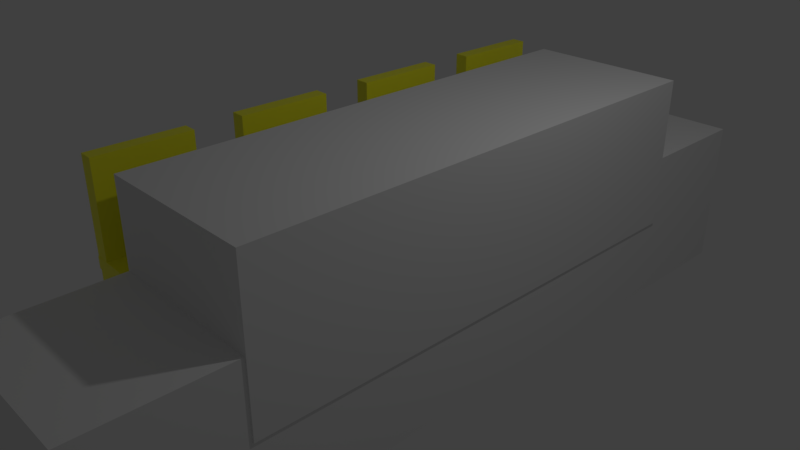 # Source: seatrow_yellow.blend  (saved by Blender 2.80.42; exported with 4.5.12 LTS)
import bpy
from mathutils import Matrix  # noqa: F401  (used for matrix-valued properties, if any)

bpy.ops.wm.read_factory_settings(use_empty=True)
scene = bpy.context.scene
scene.name = 'Scene'

# ---- collections
col_collection_1 = bpy.data.collections.new('Collection 1'); scene.collection.children.link(col_collection_1)

# ---- materials (node trees are filled in below, after node groups)
mat_material_016 = bpy.data.materials.new('Material.016')
mat_material_016.alpha_threshold = 0.0
mat_material_016.use_transparent_shadow = False
mat_material_016.diffuse_color = (0.9734, 0.9473, 0.02217, 1.0)
mat_material_016.roughness = 0.5
mat_material_015 = bpy.data.materials.new('Material.015')
mat_material_015.alpha_threshold = 0.0
mat_material_015.use_transparent_shadow = False
mat_material_015.diffuse_color = (0.9734, 0.9473, 0.02217, 1.0)
mat_material_015.roughness = 0.5
mat_material_014 = bpy.data.materials.new('Material.014')
mat_material_014.alpha_threshold = 0.0
mat_material_014.use_transparent_shadow = False
mat_material_014.diffuse_color = (0.9734, 0.9473, 0.02217, 1.0)
mat_material_014.roughness = 0.5

# ---- material node trees
mat_material_016.use_nodes = True; mat_material_016.node_tree.nodes.clear()
_N = mat_material_016.node_tree.nodes; _L = mat_material_016.node_tree.links
n0 = _N.new('ShaderNodeOutputMaterial'); n0.name = 'Material Output'; n0.location = (300, 300)
n1 = _N.new('ShaderNodeBsdfPrincipled'); n1.name = 'Principled BSDF'; n1.location = (10, 300)
n1.distribution = 'GGX'
n1.subsurface_method = 'BURLEY'
n1.inputs[0].default_value = (0.9734, 0.9473, 0.02217, 1.0)
n1.inputs[3].default_value = 1.45
_L.new(n1.outputs[0], n0.inputs[0])
n0.is_active_output = True
mat_material_015.use_nodes = True; mat_material_015.node_tree.nodes.clear()
_N = mat_material_015.node_tree.nodes; _L = mat_material_015.node_tree.links
n0 = _N.new('ShaderNodeOutputMaterial'); n0.name = 'Material Output'; n0.location = (300, 300)
n1 = _N.new('ShaderNodeBsdfPrincipled'); n1.name = 'Principled BSDF'; n1.location = (10, 300)
n1.distribution = 'GGX'
n1.subsurface_method = 'BURLEY'
n1.inputs[0].default_value = (0.9734, 0.9473, 0.02217, 1.0)
n1.inputs[3].default_value = 1.45
_L.new(n1.outputs[0], n0.inputs[0])
n0.is_active_output = True
mat_material_014.use_nodes = True; mat_material_014.node_tree.nodes.clear()
_N = mat_material_014.node_tree.nodes; _L = mat_material_014.node_tree.links
n0 = _N.new('ShaderNodeOutputMaterial'); n0.name = 'Material Output'; n0.location = (300, 300)
n1 = _N.new('ShaderNodeBsdfPrincipled'); n1.name = 'Principled BSDF'; n1.location = (10, 300)
n1.distribution = 'GGX'
n1.subsurface_method = 'BURLEY'
n1.inputs[0].default_value = (0.9734, 0.9473, 0.02217, 1.0)
n1.inputs[3].default_value = 1.45
_L.new(n1.outputs[0], n0.inputs[0])
n0.is_active_output = True

# ---- world
world_world = bpy.data.worlds.new('World'); scene.world = world_world
world_world.color = (0.05088, 0.05088, 0.05088)
world_world.use_sun_shadow = False
world_world.sun_shadow_jitter_overblur = 0.0
world_world.cycles.sampling_method = 'MANUAL'

# ---- cameras
cam_camera = bpy.data.cameras.new('Camera')
cam_camera.clip_end = 100.0
cam_camera.lens = 35.0
cam_camera.sensor_width = 32.0
cam_camera.sensor_height = 18.0
cam_camera.ortho_scale = 7.314
cam_camera.dof.focus_distance = 0.0
cam_camera.dof.aperture_fstop = 128.0

# ---- lights
light_lamp = bpy.data.lights.new('Lamp', 'POINT')
light_lamp.transmission_factor = 0.0
light_lamp.cutoff_distance = 30.0
light_lamp.energy = 100.0
light_lamp.shadow_buffer_clip_start = 1.001
light_lamp.shadow_soft_size = 0.1
light_lamp.shadow_maximum_resolution = 0.006
light_lamp.use_absolute_resolution = True

# ---- meshes
me_cube_001 = bpy.data.meshes.new('Cube.001')
me_cube_001.from_pydata([(-1.0, -1.0, -1.0), (-1.0, -1.0, 1.0), (-1.0, 1.0, -1.0), (-1.0, 1.0, 1.0), (1.0, -1.0, -1.0), (1.0, -1.0, 1.0), (1.0, 1.0, -1.0), (1.0, 1.0, 1.0)], [], [(0, 1, 3, 2), (2, 3, 7, 6), (6, 7, 5, 4), (4, 5, 1, 0), (2, 6, 4, 0), (7, 3, 1, 5)])
_uv = me_cube_001.uv_layers.new(name='UVMap')
_uv.uv.foreach_set('vector', [0.375, 0.0, 0.625, 0.0, 0.625, 0.25, 0.375, 0.25, 0.375, 0.25, 0.625, 0.25, 0.625, 0.5, 0.375, 0.5, 0.375, 0.5, 0.625, 0.5, 0.625, 0.75, 0.375, 0.75, 0.375, 0.75, 0.625, 0.75, 0.625, 1.0, 0.375, 1.0, 0.125, 0.5, 0.375, 0.5, 0.375, 0.75, 0.125, 0.75, 0.625, 0.5, 0.875, 0.5, 0.875, 0.75, 0.625, 0.75])
me_cube_001.use_remesh_preserve_volume = False
me_cube_001.use_remesh_preserve_attributes = False
me_cube_001.use_mirror_vertex_groups = False
me_cube_001.update()
me_cube_000 = bpy.data.meshes.new('Cube.000')
me_cube_000.from_pydata([(-1.0, -1.0, -1.0), (-1.0, -1.0, 1.0), (-1.0, 1.0, -1.0), (-1.0, 1.0, 1.0), (1.0, -1.0, -1.0), (1.0, -1.0, 1.0), (1.0, 1.0, -1.0), (1.0, 1.0, 1.0), (0.5592, -1.154, -2.473), (0.5592, -1.154, -1.224), (0.5592, 1.597, -2.473), (0.5592, 1.597, -1.224), (0.9821, -1.154, -2.473), (0.9821, -1.154, -1.224), (0.9821, 1.597, -2.473), (0.9821, 1.597, -1.224), (0.5677, 9.272, -2.5), (0.5677, 9.272, -1.251), (0.5677, 12.02, -2.5), (0.5677, 12.02, -1.251), (0.9907, 9.272, -2.5), (0.9907, 9.272, -1.251), (0.9907, 12.02, -2.5), (0.9907, 12.02, -1.251), (-1.006, -1.052, -2.482), (-1.006, -1.052, -1.233), (-1.006, 1.699, -2.482), (-1.006, 1.699, -1.233), (-0.583, -1.052, -2.482), (-0.583, -1.052, -1.233), (-0.583, 1.699, -2.482), (-0.583, 1.699, -1.233), (-1.003, 9.091, -2.5), (-1.003, 9.091, -1.251), (-1.003, 11.84, -2.5), (-1.003, 11.84, -1.251), (-0.5798, 9.091, -2.5), (-0.5798, 9.091, -1.251), (-0.5798, 11.84, -2.5), (-0.5798, 11.84, -1.251), (-1.018, -1.113, -1.249), (-1.018, -1.113, -0.9976), (-1.018, 12.04, -1.249), (-1.018, 12.04, -0.9976), (1.005, -1.113, -1.249), (1.005, -1.113, -0.9976), (1.005, 12.04, -1.249), (1.005, 12.04, -0.9976), (-10.07, -0.8638, -0.9805), (-10.07, -0.8638, 1.019), (-10.07, 1.136, -0.9805), (-10.07, 1.136, 1.019), (-8.072, -0.8638, -0.9805), (-8.072, -0.8638, 1.019), (-8.072, 1.136, -0.9805), (-8.072, 1.136, 1.019), (-8.513, -1.017, -2.454), (-8.513, -1.017, -1.205), (-8.513, 1.734, -2.454), (-8.513, 1.734, -1.205), (-8.09, -1.017, -2.454), (-8.09, -1.017, -1.205), (-8.09, 1.734, -2.454), (-8.09, 1.734, -1.205), (-8.504, 9.408, -2.481), (-8.504, 9.408, -1.232), (-8.504, 12.16, -2.481), (-8.504, 12.16, -1.232), (-8.081, 9.408, -2.481), (-8.081, 9.408, -1.232), (-8.081, 12.16, -2.481), (-8.081, 12.16, -1.232), (-10.08, -0.9155, -2.463), (-10.08, -0.9155, -1.214), (-10.08, 1.835, -2.463), (-10.08, 1.835, -1.214), (-9.655, -0.9155, -2.463), (-9.655, -0.9155, -1.214), (-9.655, 1.835, -2.463), (-9.655, 1.835, -1.214), (-10.07, 9.227, -2.481), (-10.07, 9.227, -1.232), (-10.07, 11.98, -2.481), (-10.07, 11.98, -1.232), (-9.652, 9.227, -2.481), (-9.652, 9.227, -1.232), (-9.652, 11.98, -2.481), (-9.652, 11.98, -1.232), (-10.09, -0.9767, -1.23), (-10.09, -0.9767, -0.9781), (-10.09, 12.18, -1.23), (-10.09, 12.18, -0.9781), (-8.067, -0.9767, -1.23), (-8.067, -0.9767, -0.9781), (-8.067, 12.18, -1.23), (-8.067, 12.18, -0.9781), (-7.079, -0.9449, -0.9805), (-7.079, -0.9449, 1.019), (-7.079, 1.055, -0.9805), (-7.079, 1.055, 1.019), (-5.079, -0.9449, -0.9805), (-5.079, -0.9449, 1.019), (-5.079, 1.055, -0.9805), (-5.079, 1.055, 1.019), (-5.52, -1.098, -2.454), (-5.52, -1.098, -1.205), (-5.52, 1.652, -2.454), (-5.52, 1.652, -1.205), (-5.097, -1.098, -2.454), (-5.097, -1.098, -1.205), (-5.097, 1.652, -2.454), (-5.097, 1.652, -1.205), (-5.511, 9.327, -2.481), (-5.511, 9.327, -1.232), (-5.511, 12.08, -2.481), (-5.511, 12.08, -1.232), (-5.088, 9.327, -2.481), (-5.088, 9.327, -1.232), (-5.088, 12.08, -2.481), (-5.088, 12.08, -1.232), (-7.085, -0.9966, -2.463), (-7.085, -0.9966, -1.214), (-7.085, 1.754, -2.463), (-7.085, 1.754, -1.214), (-6.662, -0.9966, -2.463), (-6.662, -0.9966, -1.214), (-6.662, 1.754, -2.463), (-6.662, 1.754, -1.214), (-7.082, 9.146, -2.481), (-7.082, 9.146, -1.232), (-7.082, 11.9, -2.481), (-7.082, 11.9, -1.232), (-6.659, 9.146, -2.481), (-6.659, 9.146, -1.232), (-6.659, 11.9, -2.481), (-6.659, 11.9, -1.232), (-7.097, -1.058, -1.23), (-7.097, -1.058, -0.9781), (-7.097, 12.1, -1.23), (-7.097, 12.1, -0.9781), (-5.074, -1.058, -1.23), (-5.074, -1.058, -0.9781), (-5.074, 12.1, -1.23), (-5.074, 12.1, -0.9781), (-4.011, -0.9449, -0.9805), (-4.011, -0.9449, 1.019), (-4.011, 1.055, -0.9805), (-4.011, 1.055, 1.019), (-2.011, -0.9449, -0.9805), (-2.011, -0.9449, 1.019), (-2.011, 1.055, -0.9805), (-2.011, 1.055, 1.019), (-2.452, -1.098, -2.454), (-2.452, -1.098, -1.205), (-2.452, 1.652, -2.454), (-2.452, 1.652, -1.205), (-2.029, -1.098, -2.454), (-2.029, -1.098, -1.205), (-2.029, 1.652, -2.454), (-2.029, 1.652, -1.205), (-2.444, 9.327, -2.481), (-2.444, 9.327, -1.232), (-2.444, 12.08, -2.481), (-2.444, 12.08, -1.232), (-2.021, 9.327, -2.481), (-2.021, 9.327, -1.232), (-2.021, 12.08, -2.481), (-2.021, 12.08, -1.232), (-4.017, -0.9966, -2.463), (-4.017, -0.9966, -1.214), (-4.017, 1.754, -2.463), (-4.017, 1.754, -1.214), (-3.594, -0.9966, -2.463), (-3.594, -0.9966, -1.214), (-3.594, 1.754, -2.463), (-3.594, 1.754, -1.214), (-4.014, 9.146, -2.481), (-4.014, 9.146, -1.232), (-4.014, 11.9, -2.481), (-4.014, 11.9, -1.232), (-3.591, 9.146, -2.481), (-3.591, 9.146, -1.232), (-3.591, 11.9, -2.481), (-3.591, 11.9, -1.232), (-4.029, -1.058, -1.23), (-4.029, -1.058, -0.9781), (-4.029, 12.1, -1.23), (-4.029, 12.1, -0.9781), (-2.007, -1.058, -1.23), (-2.007, -1.058, -0.9781), (-2.007, 12.1, -1.23), (-2.007, 12.1, -0.9781)], [], [(0, 1, 3, 2), (2, 3, 7, 6), (6, 7, 5, 4), (4, 5, 1, 0), (2, 6, 4, 0), (7, 3, 1, 5), (8, 9, 11, 10), (10, 11, 15, 14), (14, 15, 13, 12), (12, 13, 9, 8), (10, 14, 12, 8), (15, 11, 9, 13), (16, 17, 19, 18), (18, 19, 23, 22), (22, 23, 21, 20), (20, 21, 17, 16), (18, 22, 20, 16), (23, 19, 17, 21), (24, 25, 27, 26), (26, 27, 31, 30), (30, 31, 29, 28), (28, 29, 25, 24), (26, 30, 28, 24), (31, 27, 25, 29), (32, 33, 35, 34), (34, 35, 39, 38), (38, 39, 37, 36), (36, 37, 33, 32), (34, 38, 36, 32), (39, 35, 33, 37), (40, 41, 43, 42), (42, 43, 47, 46), (46, 47, 45, 44), (44, 45, 41, 40), (42, 46, 44, 40), (47, 43, 41, 45), (48, 49, 51, 50), (50, 51, 55, 54), (54, 55, 53, 52), (52, 53, 49, 48), (50, 54, 52, 48), (55, 51, 49, 53), (56, 57, 59, 58), (58, 59, 63, 62), (62, 63, 61, 60), (60, 61, 57, 56), (58, 62, 60, 56), (63, 59, 57, 61), (64, 65, 67, 66), (66, 67, 71, 70), (70, 71, 69, 68), (68, 69, 65, 64), (66, 70, 68, 64), (71, 67, 65, 69), (72, 73, 75, 74), (74, 75, 79, 78), (78, 79, 77, 76), (76, 77, 73, 72), (74, 78, 76, 72), (79, 75, 73, 77), (80, 81, 83, 82), (82, 83, 87, 86), (86, 87, 85, 84), (84, 85, 81, 80), (82, 86, 84, 80), (87, 83, 81, 85), (88, 89, 91, 90), (90, 91, 95, 94), (94, 95, 93, 92), (92, 93, 89, 88), (90, 94, 92, 88), (95, 91, 89, 93), (96, 97, 99, 98), (98, 99, 103, 102), (102, 103, 101, 100), (100, 101, 97, 96), (98, 102, 100, 96), (103, 99, 97, 101), (104, 105, 107, 106), (106, 107, 111, 110), (110, 111, 109, 108), (108, 109, 105, 104), (106, 110, 108, 104), (111, 107, 105, 109), (112, 113, 115, 114), (114, 115, 119, 118), (118, 119, 117, 116), (116, 117, 113, 112), (114, 118, 116, 112), (119, 115, 113, 117), (120, 121, 123, 122), (122, 123, 127, 126), (126, 127, 125, 124), (124, 125, 121, 120), (122, 126, 124, 120), (127, 123, 121, 125), (128, 129, 131, 130), (130, 131, 135, 134), (134, 135, 133, 132), (132, 133, 129, 128), (130, 134, 132, 128), (135, 131, 129, 133), (136, 137, 139, 138), (138, 139, 143, 142), (142, 143, 141, 140), (140, 141, 137, 136), (138, 142, 140, 136), (143, 139, 137, 141), (144, 145, 147, 146), (146, 147, 151, 150), (150, 151, 149, 148), (148, 149, 145, 144), (146, 150, 148, 144), (151, 147, 145, 149), (152, 153, 155, 154), (154, 155, 159, 158), (158, 159, 157, 156), (156, 157, 153, 152), (154, 158, 156, 152), (159, 155, 153, 157), (160, 161, 163, 162), (162, 163, 167, 166), (166, 167, 165, 164), (164, 165, 161, 160), (162, 166, 164, 160), (167, 163, 161, 165), (168, 169, 171, 170), (170, 171, 175, 174), (174, 175, 173, 172), (172, 173, 169, 168), (170, 174, 172, 168), (175, 171, 169, 173), (176, 177, 179, 178), (178, 179, 183, 182), (182, 183, 181, 180), (180, 181, 177, 176), (178, 182, 180, 176), (183, 179, 177, 181), (184, 185, 187, 186), (186, 187, 191, 190), (190, 191, 189, 188), (188, 189, 185, 184), (186, 190, 188, 184), (191, 187, 185, 189)])
me_cube_000.polygons.foreach_set('material_index', [0, 0, 0, 0, 0, 0, 0, 0, 0, 0, 0, 0, 0, 0, 0, 0, 0, 0, 0, 0, 0, 0, 0, 0, 0, 0, 0, 0, 0, 0, 0, 0, 0, 0, 0, 0, 0, 0, 0, 0, 0, 0, 0, 0, 0, 0, 0, 0, 0, 0, 0, 0, 0, 0, 0, 0, 0, 0, 0, 0, 0, 0, 0, 0, 0, 0, 0, 0, 0, 0, 0, 0, 1, 1, 1, 1, 1, 1, 1, 1, 1, 1, 1, 1, 1, 1, 1, 1, 1, 1, 1, 1, 1, 1, 1, 1, 1, 1, 1, 1, 1, 1, 1, 1, 1, 1, 1, 1, 2, 2, 2, 2, 2, 2, 2, 2, 2, 2, 2, 2, 2, 2, 2, 2, 2, 2, 2, 2, 2, 2, 2, 2, 2, 2, 2, 2, 2, 2, 2, 2, 2, 2, 2, 2])
me_cube_000.materials.append(mat_material_016)
me_cube_000.materials.append(mat_material_015)
me_cube_000.materials.append(mat_material_014)
me_cube_000.use_remesh_preserve_volume = False
me_cube_000.use_remesh_preserve_attributes = False
me_cube_000.use_mirror_vertex_groups = False
me_cube_000.update()
me_cube = bpy.data.meshes.new('Cube')
me_cube.from_pydata([(-1.0, -1.0, -1.0), (-1.0, -1.0, 1.0), (-1.0, 1.0, -1.0), (-1.0, 1.0, 1.0), (1.0, -1.0, -1.0), (1.0, -1.0, 1.0), (1.0, 1.0, -1.0), (1.0, 1.0, 1.0)], [], [(0, 1, 3, 2), (2, 3, 7, 6), (6, 7, 5, 4), (4, 5, 1, 0), (2, 6, 4, 0), (7, 3, 1, 5)])
_uv = me_cube.uv_layers.new(name='UVMap')
_uv.uv.foreach_set('vector', [0.375, 0.0, 0.625, 0.0, 0.625, 0.25, 0.375, 0.25, 0.375, 0.25, 0.625, 0.25, 0.625, 0.5, 0.375, 0.5, 0.375, 0.5, 0.625, 0.5, 0.625, 0.75, 0.375, 0.75, 0.375, 0.75, 0.625, 0.75, 0.625, 1.0, 0.375, 1.0, 0.125, 0.5, 0.375, 0.5, 0.375, 0.75, 0.125, 0.75, 0.625, 0.5, 0.875, 0.5, 0.875, 0.75, 0.625, 0.75])
me_cube.use_remesh_preserve_volume = False
me_cube.use_remesh_preserve_attributes = False
me_cube.use_mirror_vertex_groups = False
me_cube.update()

# ---- objects
ob_carpet_zone = bpy.data.objects.new('carpet.zone', me_cube_001)
ob_lamp = bpy.data.objects.new('Lamp', light_lamp)
ob_camera = bpy.data.objects.new('Camera', cam_camera)
ob_4chair_001 = bpy.data.objects.new('4chair.001', me_cube_000)
ob_front_zone = bpy.data.objects.new('front.zone', me_cube)

# ---- transforms, parenting, visibility, modifiers, constraints
ob_carpet_zone.location = (1.038, 0.0, 0.0)
ob_carpet_zone.scale = (1.024, -4.947, 1.0)
ob_carpet_zone.lineart.crease_threshold = 0.0
ob_lamp.location = (4.076, 1.005, 5.904)
ob_lamp.rotation_euler = (0.6503, 0.05522, 1.866)
ob_lamp.lock_rotations_4d = False
ob_lamp.empty_display_type = 'ARROWS'
ob_lamp.color = (0.0, 0.0, 0.0, 0.0)
ob_lamp.lineart.crease_threshold = 0.0
ob_camera.location = (7.481, -6.508, 5.344)
ob_camera.rotation_euler = (1.109, 0.0, 0.8149)
ob_camera.lock_rotations_4d = False
ob_camera.empty_display_type = 'ARROWS'
ob_camera.color = (0.0, 0.0, 0.0, 0.0)
ob_camera.display_type = 'WIRE'
ob_camera.lineart.crease_threshold = 0.0
ob_4chair_001.location = (-0.546, -2.644, 1.501)
ob_4chair_001.rotation_euler = (0.0001883, 3.441e-06, 4.698)
ob_4chair_001.scale = (0.5921, 0.09104, 0.5896)
ob_4chair_001.lineart.crease_threshold = 0.0
ob_front_zone.location = (1.05, 0.04675, 1.065)
ob_front_zone.scale = (-1.031, 3.27, 1.0)
ob_front_zone.lineart.crease_threshold = 0.0

# ---- collection membership
scene.collection.objects.link(ob_carpet_zone)
col_collection_1.objects.link(ob_lamp)
col_collection_1.objects.link(ob_camera)
col_collection_1.objects.link(ob_4chair_001)
col_collection_1.objects.link(ob_front_zone)

# ---- scene / render settings (as saved in the file)
scene.camera = ob_camera
scene.frame_start = 1; scene.frame_end = 250; scene.frame_set(1)
scene.render.engine = 'BLENDER_EEVEE_NEXT'
scene.render.resolution_percentage = 50
scene.render.dither_intensity = 0.0
scene.cycles.use_denoising = False
scene.cycles.samples = 128
scene.cycles.sampling_pattern = 'TABULATED_SOBOL'
scene.cycles.use_adaptive_sampling = False
scene.cycles.use_light_tree = False
scene.cycles.blur_glossy = 0.0
scene.cycles.sample_clamp_indirect = 0.0
scene.view_settings.view_transform = 'Standard'
bpy.context.view_layer.update()
